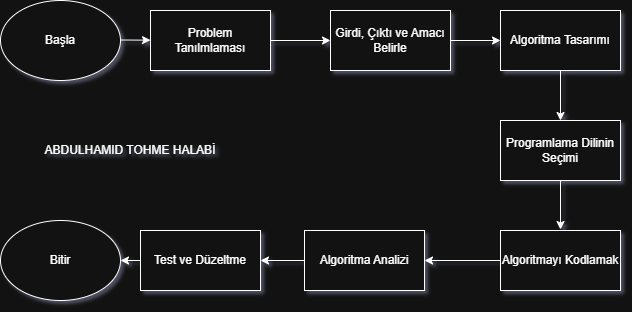

The diagram above was exported from draw.io. Its source (the exported page's mxGraphModel, read from the mxfile embedded in the PNG):
<mxGraphModel dx="1031" dy="527" grid="1" gridSize="10" guides="1" tooltips="1" connect="1" arrows="1" fold="1" page="1" pageScale="1" pageWidth="827" pageHeight="1169" math="0" shadow="0">
  <root>
    <mxCell id="0" />
    <mxCell id="1" parent="0" />
    <mxCell id="rYRZeg2h1qymkQraZpok-1" parent="1" style="ellipse;whiteSpace=wrap;html=1;" value="Başla" vertex="1">
      <mxGeometry height="80" width="120" x="50" y="40" as="geometry" />
    </mxCell>
    <mxCell id="rYRZeg2h1qymkQraZpok-2" edge="1" parent="1" style="endArrow=classic;html=1;rounded=0;" target="rYRZeg2h1qymkQraZpok-3" value="">
      <mxGeometry height="50" relative="1" width="50" as="geometry">
        <mxPoint x="170" y="79.5" as="sourcePoint" />
        <mxPoint x="260" y="80" as="targetPoint" />
      </mxGeometry>
    </mxCell>
    <mxCell id="rYRZeg2h1qymkQraZpok-3" parent="1" style="rounded=0;whiteSpace=wrap;html=1;" value="Problem Tanılmlaması" vertex="1">
      <mxGeometry height="60" width="120" x="200" y="50" as="geometry" />
    </mxCell>
    <mxCell id="rYRZeg2h1qymkQraZpok-5" edge="1" parent="1" style="endArrow=classic;html=1;rounded=0;" value="">
      <mxGeometry height="50" relative="1" width="50" as="geometry">
        <mxPoint x="320" y="80" as="sourcePoint" />
        <mxPoint x="380" y="80" as="targetPoint" />
      </mxGeometry>
    </mxCell>
    <mxCell id="rYRZeg2h1qymkQraZpok-6" parent="1" style="rounded=0;whiteSpace=wrap;html=1;" value="Girdi, Çıktı ve Amacı Belirle" vertex="1">
      <mxGeometry height="60" width="120" x="380" y="50" as="geometry" />
    </mxCell>
    <mxCell id="rYRZeg2h1qymkQraZpok-7" edge="1" parent="1" style="endArrow=classic;html=1;rounded=0;" target="rYRZeg2h1qymkQraZpok-8" value="">
      <mxGeometry height="50" relative="1" width="50" as="geometry">
        <mxPoint x="500" y="80" as="sourcePoint" />
        <mxPoint x="560" y="80" as="targetPoint" />
      </mxGeometry>
    </mxCell>
    <mxCell id="rYRZeg2h1qymkQraZpok-8" parent="1" style="rounded=0;whiteSpace=wrap;html=1;" value="Algoritma Tasarımı" vertex="1">
      <mxGeometry height="60" width="120" x="550" y="50" as="geometry" />
    </mxCell>
    <mxCell id="rYRZeg2h1qymkQraZpok-10" parent="1" style="rounded=0;whiteSpace=wrap;html=1;" value="Programlama Dilinin Seçimi" vertex="1">
      <mxGeometry height="60" width="120" x="550" y="160" as="geometry" />
    </mxCell>
    <mxCell id="rYRZeg2h1qymkQraZpok-11" parent="1" style="rounded=0;whiteSpace=wrap;html=1;" value="Algoritmayı Kodlamak" vertex="1">
      <mxGeometry height="60" width="120" x="550" y="270" as="geometry" />
    </mxCell>
    <mxCell id="rYRZeg2h1qymkQraZpok-12" edge="1" parent="1" style="endArrow=classic;html=1;rounded=0;entryX=0.5;entryY=0;entryDx=0;entryDy=0;" target="rYRZeg2h1qymkQraZpok-10" value="">
      <mxGeometry height="50" relative="1" width="50" as="geometry">
        <mxPoint x="610" y="110" as="sourcePoint" />
        <mxPoint x="660" y="60" as="targetPoint" />
      </mxGeometry>
    </mxCell>
    <mxCell id="rYRZeg2h1qymkQraZpok-13" edge="1" parent="1" source="rYRZeg2h1qymkQraZpok-10" style="endArrow=classic;html=1;rounded=0;exitX=0.5;exitY=1;exitDx=0;exitDy=0;" value="">
      <mxGeometry height="50" relative="1" width="50" as="geometry">
        <mxPoint x="600" y="220" as="sourcePoint" />
        <mxPoint x="610" y="269" as="targetPoint" />
      </mxGeometry>
    </mxCell>
    <mxCell id="rYRZeg2h1qymkQraZpok-14" parent="1" style="rounded=0;whiteSpace=wrap;html=1;" value="Algoritma Analizi" vertex="1">
      <mxGeometry height="60" width="120" x="354" y="270" as="geometry" />
    </mxCell>
    <mxCell id="rYRZeg2h1qymkQraZpok-15" parent="1" style="rounded=0;whiteSpace=wrap;html=1;" value="Test ve Düzeltme" vertex="1">
      <mxGeometry height="60" width="120" x="190" y="270" as="geometry" />
    </mxCell>
    <mxCell id="rYRZeg2h1qymkQraZpok-16" parent="1" style="ellipse;whiteSpace=wrap;html=1;" value="Bitir" vertex="1">
      <mxGeometry height="80" width="120" x="50" y="260" as="geometry" />
    </mxCell>
    <mxCell id="rYRZeg2h1qymkQraZpok-17" edge="1" parent="1" style="endArrow=classic;html=1;rounded=0;entryX=1;entryY=0.5;entryDx=0;entryDy=0;" target="rYRZeg2h1qymkQraZpok-14" value="">
      <mxGeometry height="50" relative="1" width="50" as="geometry">
        <mxPoint x="550" y="300" as="sourcePoint" />
        <mxPoint x="670" y="250" as="targetPoint" />
      </mxGeometry>
    </mxCell>
    <mxCell id="rYRZeg2h1qymkQraZpok-18" edge="1" parent="1" style="endArrow=classic;html=1;rounded=0;entryX=1;entryY=0.5;entryDx=0;entryDy=0;" target="rYRZeg2h1qymkQraZpok-15" value="">
      <mxGeometry height="50" relative="1" width="50" as="geometry">
        <mxPoint x="354" y="300" as="sourcePoint" />
        <mxPoint x="404" y="250" as="targetPoint" />
      </mxGeometry>
    </mxCell>
    <mxCell id="rYRZeg2h1qymkQraZpok-19" edge="1" parent="1" source="rYRZeg2h1qymkQraZpok-15" style="endArrow=classic;html=1;rounded=0;exitX=0;exitY=0.5;exitDx=0;exitDy=0;entryX=1;entryY=0.5;entryDx=0;entryDy=0;" target="rYRZeg2h1qymkQraZpok-16" value="">
      <mxGeometry height="50" relative="1" width="50" as="geometry">
        <mxPoint x="390" y="300" as="sourcePoint" />
        <mxPoint x="440" y="250" as="targetPoint" />
      </mxGeometry>
    </mxCell>
    <mxCell id="rYRZeg2h1qymkQraZpok-20" parent="1" style="text;html=1;whiteSpace=wrap;strokeColor=none;fillColor=none;align=center;verticalAlign=middle;rounded=0;" value="ABDULHAMID TOHME HALABİ" vertex="1">
      <mxGeometry height="120" width="260" x="50" y="130" as="geometry" />
    </mxCell>
  </root>
</mxGraphModel>